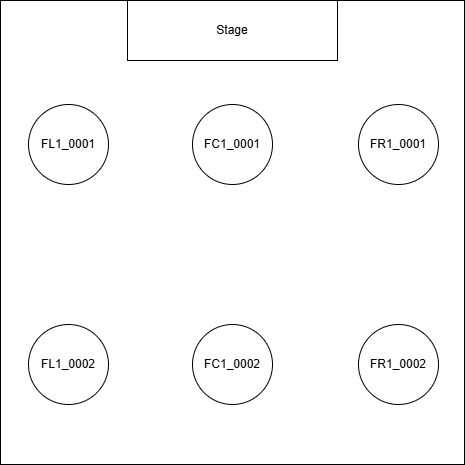

The diagram above was exported from draw.io. Its source (the exported page's mxGraphModel, read from the mxfile embedded in the PNG):
<mxGraphModel dx="1674" dy="772" grid="1" gridSize="10" guides="1" tooltips="1" connect="1" arrows="1" fold="1" page="1" pageScale="1" pageWidth="827" pageHeight="1169" math="0" shadow="0">
  <root>
    <mxCell id="0" />
    <mxCell id="1" parent="0" />
    <mxCell id="8ZcqqbFhBRTUG8TfbQwQ-1" value="" style="whiteSpace=wrap;html=1;aspect=fixed;" vertex="1" parent="1">
      <mxGeometry x="182" y="106" width="464" height="464" as="geometry" />
    </mxCell>
    <mxCell id="8ZcqqbFhBRTUG8TfbQwQ-2" value="Stage" style="rounded=0;whiteSpace=wrap;html=1;" vertex="1" parent="1">
      <mxGeometry x="309" y="106" width="210" height="60" as="geometry" />
    </mxCell>
    <mxCell id="8ZcqqbFhBRTUG8TfbQwQ-3" value="FR1_0001" style="ellipse;whiteSpace=wrap;html=1;aspect=fixed;" vertex="1" parent="1">
      <mxGeometry x="540" y="210" width="80" height="80" as="geometry" />
    </mxCell>
    <mxCell id="8ZcqqbFhBRTUG8TfbQwQ-4" value="FR1_0002" style="ellipse;whiteSpace=wrap;html=1;aspect=fixed;" vertex="1" parent="1">
      <mxGeometry x="540" y="430" width="80" height="80" as="geometry" />
    </mxCell>
    <mxCell id="8ZcqqbFhBRTUG8TfbQwQ-5" value="FL1_0002" style="ellipse;whiteSpace=wrap;html=1;aspect=fixed;" vertex="1" parent="1">
      <mxGeometry x="210" y="430" width="80" height="80" as="geometry" />
    </mxCell>
    <mxCell id="8ZcqqbFhBRTUG8TfbQwQ-6" value="FL1_0001" style="ellipse;whiteSpace=wrap;html=1;aspect=fixed;" vertex="1" parent="1">
      <mxGeometry x="210" y="210" width="80" height="80" as="geometry" />
    </mxCell>
    <mxCell id="8ZcqqbFhBRTUG8TfbQwQ-8" value="&lt;span style=&quot;font-weight: normal;&quot;&gt;FC1_0001&lt;/span&gt;" style="ellipse;whiteSpace=wrap;html=1;aspect=fixed;fontStyle=1" vertex="1" parent="1">
      <mxGeometry x="374" y="210" width="80" height="80" as="geometry" />
    </mxCell>
    <mxCell id="8ZcqqbFhBRTUG8TfbQwQ-9" value="FC1_0002" style="ellipse;whiteSpace=wrap;html=1;aspect=fixed;" vertex="1" parent="1">
      <mxGeometry x="374" y="430" width="80" height="80" as="geometry" />
    </mxCell>
  </root>
</mxGraphModel>